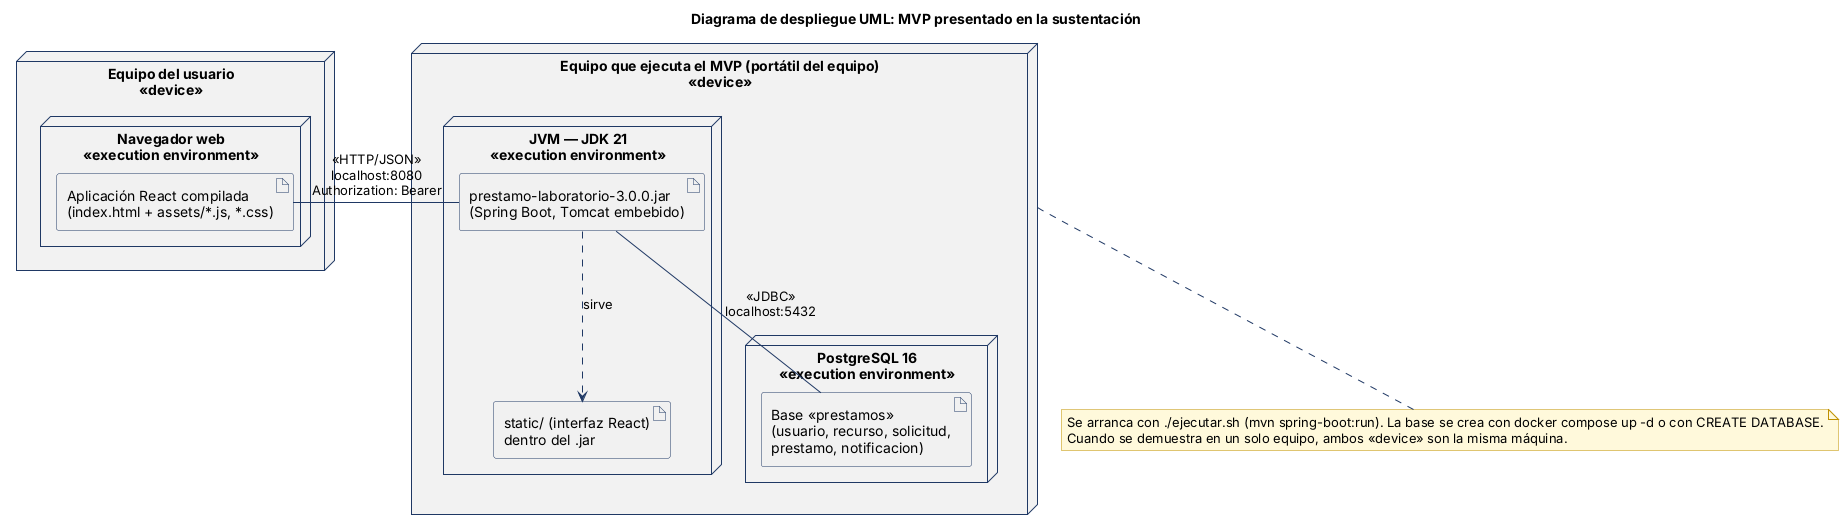

The diagram above was rendered by PlantUML. Its source (embedded in the PNG):
@startuml
title Diagrama de despliegue UML: MVP presentado en la sustentación
skinparam defaultFontName Arial
skinparam shadowing false
skinparam ArrowColor #1F3864
skinparam NodeBorderColor #1F3864
skinparam NodeBackgroundColor #F2F2F2
skinparam ArtifactBorderColor #1F3864
skinparam NoteBackgroundColor #FFF9DB
skinparam NoteBorderColor #BF9000
node "Equipo del usuario\n«device»" as D1 {
  node "Navegador web\n«execution environment»" as NAV {
    artifact "Aplicación React compilada\n(index.html + assets/*.js, *.css)" as A1
  }
}
node "Equipo que ejecuta el MVP (portátil del equipo)\n«device»" as D2 {
  node "JVM — JDK 21\n«execution environment»" as JVM {
    artifact "prestamo-laboratorio-3.0.0.jar\n(Spring Boot, Tomcat embebido)" as A2
    artifact "static/ (interfaz React)\ndentro del .jar" as A3
  }
  node "PostgreSQL 16\n«execution environment»" as PG {
    artifact "Base «prestamos»\n(usuario, recurso, solicitud,\nprestamo, notificacion)" as A4
  }
}
A1 -right- A2 : <<HTTP/JSON>>\nlocalhost:8080\nAuthorization: Bearer
A2 ..> A3 : sirve
A2 -down- A4 : <<JDBC>>\nlocalhost:5432
note bottom of D2
  Se arranca con ./ejecutar.sh (mvn spring-boot:run). La base se crea con docker compose up -d o con CREATE DATABASE.
  Cuando se demuestra en un solo equipo, ambos «device» son la misma máquina.
end note
@enduml